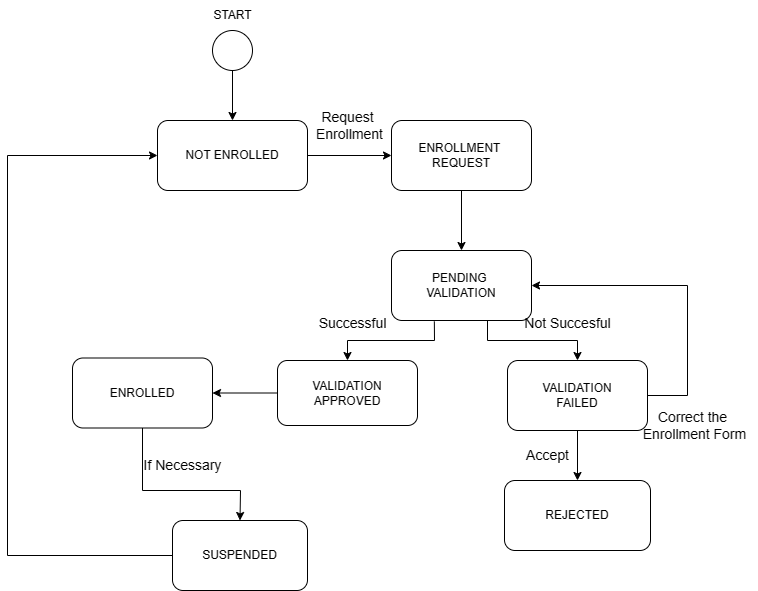

The diagram above was exported from draw.io. Its source (the exported page's mxGraphModel, read from the mxfile embedded in the PNG):
<mxGraphModel dx="1659" dy="1642" grid="1" gridSize="10" guides="1" tooltips="1" connect="1" arrows="1" fold="1" page="1" pageScale="1" pageWidth="827" pageHeight="1169" math="0" shadow="0">
  <root>
    <mxCell id="0" />
    <mxCell id="1" parent="0" />
    <mxCell id="oded_FFzcLw8vsmrOFwq-68" value="ENROLLED" style="rounded=1;whiteSpace=wrap;html=1;" parent="1" vertex="1">
      <mxGeometry x="25" y="217.5" width="140" height="70" as="geometry" />
    </mxCell>
    <mxCell id="oded_FFzcLw8vsmrOFwq-69" value="REJECTED" style="rounded=1;whiteSpace=wrap;html=1;" parent="1" vertex="1">
      <mxGeometry x="457" y="340" width="146" height="70" as="geometry" />
    </mxCell>
    <mxCell id="oded_FFzcLw8vsmrOFwq-70" value="VALIDATION&lt;br&gt;FAILED" style="rounded=1;whiteSpace=wrap;html=1;" parent="1" vertex="1">
      <mxGeometry x="460" y="220" width="140" height="70" as="geometry" />
    </mxCell>
    <mxCell id="oded_FFzcLw8vsmrOFwq-71" value="SUSPENDED" style="rounded=1;whiteSpace=wrap;html=1;" parent="1" vertex="1">
      <mxGeometry x="125" y="380" width="135" height="70" as="geometry" />
    </mxCell>
    <mxCell id="oded_FFzcLw8vsmrOFwq-72" value="PENDING&amp;nbsp;&lt;br&gt;VALIDATION" style="rounded=1;whiteSpace=wrap;html=1;" parent="1" vertex="1">
      <mxGeometry x="344" y="110" width="140" height="70" as="geometry" />
    </mxCell>
    <mxCell id="oded_FFzcLw8vsmrOFwq-73" value="ENROLLMENT&amp;nbsp;&lt;br&gt;REQUEST" style="rounded=1;whiteSpace=wrap;html=1;" parent="1" vertex="1">
      <mxGeometry x="344" y="-20" width="140" height="70" as="geometry" />
    </mxCell>
    <mxCell id="oded_FFzcLw8vsmrOFwq-74" value="NOT ENROLLED" style="rounded=1;whiteSpace=wrap;html=1;" parent="1" vertex="1">
      <mxGeometry x="110" y="-20" width="150" height="70" as="geometry" />
    </mxCell>
    <mxCell id="oded_FFzcLw8vsmrOFwq-76" value="" style="endArrow=classic;html=1;rounded=0;exitX=1;exitY=0.5;exitDx=0;exitDy=0;entryX=0;entryY=0.5;entryDx=0;entryDy=0;" parent="1" source="oded_FFzcLw8vsmrOFwq-74" target="oded_FFzcLw8vsmrOFwq-73" edge="1">
      <mxGeometry width="50" height="50" relative="1" as="geometry">
        <mxPoint x="400" y="190" as="sourcePoint" />
        <mxPoint x="450" y="140" as="targetPoint" />
      </mxGeometry>
    </mxCell>
    <mxCell id="oded_FFzcLw8vsmrOFwq-77" value="" style="endArrow=classic;html=1;rounded=0;exitX=0.5;exitY=1;exitDx=0;exitDy=0;entryX=0.5;entryY=0;entryDx=0;entryDy=0;" parent="1" source="oded_FFzcLw8vsmrOFwq-73" target="oded_FFzcLw8vsmrOFwq-72" edge="1">
      <mxGeometry width="50" height="50" relative="1" as="geometry">
        <mxPoint x="400" y="190" as="sourcePoint" />
        <mxPoint x="450" y="140" as="targetPoint" />
      </mxGeometry>
    </mxCell>
    <mxCell id="oded_FFzcLw8vsmrOFwq-79" value="" style="endArrow=classic;html=1;rounded=0;exitX=0.5;exitY=1;exitDx=0;exitDy=0;entryX=0.5;entryY=0;entryDx=0;entryDy=0;" parent="1" source="oded_FFzcLw8vsmrOFwq-72" target="oded_FFzcLw8vsmrOFwq-70" edge="1">
      <mxGeometry width="50" height="50" relative="1" as="geometry">
        <mxPoint x="400" y="260" as="sourcePoint" />
        <mxPoint x="450" y="210" as="targetPoint" />
        <Array as="points">
          <mxPoint x="440" y="180" />
          <mxPoint x="440" y="200" />
          <mxPoint x="530" y="200" />
        </Array>
      </mxGeometry>
    </mxCell>
    <mxCell id="oded_FFzcLw8vsmrOFwq-80" value="VALIDATION APPROVED" style="rounded=1;whiteSpace=wrap;html=1;" parent="1" vertex="1">
      <mxGeometry x="230" y="220" width="140" height="65" as="geometry" />
    </mxCell>
    <mxCell id="oded_FFzcLw8vsmrOFwq-81" value="" style="endArrow=classic;html=1;rounded=0;exitX=0.306;exitY=1.013;exitDx=0;exitDy=0;entryX=0.5;entryY=0;entryDx=0;entryDy=0;exitPerimeter=0;" parent="1" source="oded_FFzcLw8vsmrOFwq-72" target="oded_FFzcLw8vsmrOFwq-80" edge="1">
      <mxGeometry width="50" height="50" relative="1" as="geometry">
        <mxPoint x="400" y="260" as="sourcePoint" />
        <mxPoint x="450" y="210" as="targetPoint" />
        <Array as="points">
          <mxPoint x="387" y="200" />
          <mxPoint x="300" y="200" />
        </Array>
      </mxGeometry>
    </mxCell>
    <mxCell id="oded_FFzcLw8vsmrOFwq-82" value="" style="endArrow=classic;html=1;rounded=0;exitX=0.5;exitY=1;exitDx=0;exitDy=0;entryX=0.5;entryY=0;entryDx=0;entryDy=0;" parent="1" source="oded_FFzcLw8vsmrOFwq-70" target="oded_FFzcLw8vsmrOFwq-69" edge="1">
      <mxGeometry width="50" height="50" relative="1" as="geometry">
        <mxPoint x="400" y="330" as="sourcePoint" />
        <mxPoint x="450" y="280" as="targetPoint" />
      </mxGeometry>
    </mxCell>
    <mxCell id="oded_FFzcLw8vsmrOFwq-83" value="" style="ellipse;whiteSpace=wrap;html=1;aspect=fixed;" parent="1" vertex="1">
      <mxGeometry x="165" y="-110" width="40" height="40" as="geometry" />
    </mxCell>
    <mxCell id="oded_FFzcLw8vsmrOFwq-84" value="" style="endArrow=classic;html=1;rounded=0;exitX=0.5;exitY=1;exitDx=0;exitDy=0;entryX=0.5;entryY=0;entryDx=0;entryDy=0;" parent="1" source="oded_FFzcLw8vsmrOFwq-83" target="oded_FFzcLw8vsmrOFwq-74" edge="1">
      <mxGeometry width="50" height="50" relative="1" as="geometry">
        <mxPoint x="400" y="90" as="sourcePoint" />
        <mxPoint x="450" y="40" as="targetPoint" />
      </mxGeometry>
    </mxCell>
    <mxCell id="oded_FFzcLw8vsmrOFwq-85" value="" style="endArrow=classic;html=1;rounded=0;exitX=0;exitY=0.5;exitDx=0;exitDy=0;entryX=1;entryY=0.5;entryDx=0;entryDy=0;" parent="1" source="oded_FFzcLw8vsmrOFwq-80" target="oded_FFzcLw8vsmrOFwq-68" edge="1">
      <mxGeometry width="50" height="50" relative="1" as="geometry">
        <mxPoint x="400" y="180" as="sourcePoint" />
        <mxPoint x="450" y="130" as="targetPoint" />
      </mxGeometry>
    </mxCell>
    <mxCell id="oded_FFzcLw8vsmrOFwq-86" value="" style="endArrow=classic;html=1;rounded=0;exitX=1;exitY=0.5;exitDx=0;exitDy=0;entryX=1;entryY=0.5;entryDx=0;entryDy=0;" parent="1" source="oded_FFzcLw8vsmrOFwq-70" target="oded_FFzcLw8vsmrOFwq-72" edge="1">
      <mxGeometry width="50" height="50" relative="1" as="geometry">
        <mxPoint x="400" y="300" as="sourcePoint" />
        <mxPoint x="450" y="250" as="targetPoint" />
        <Array as="points">
          <mxPoint x="640" y="255" />
          <mxPoint x="640" y="145" />
        </Array>
      </mxGeometry>
    </mxCell>
    <mxCell id="oded_FFzcLw8vsmrOFwq-87" value="" style="endArrow=classic;html=1;rounded=0;exitX=0.5;exitY=1;exitDx=0;exitDy=0;entryX=0.5;entryY=0;entryDx=0;entryDy=0;" parent="1" source="oded_FFzcLw8vsmrOFwq-68" target="oded_FFzcLw8vsmrOFwq-71" edge="1">
      <mxGeometry width="50" height="50" relative="1" as="geometry">
        <mxPoint x="400" y="280" as="sourcePoint" />
        <mxPoint x="450" y="230" as="targetPoint" />
        <Array as="points">
          <mxPoint x="95" y="350" />
          <mxPoint x="193" y="350" />
        </Array>
      </mxGeometry>
    </mxCell>
    <mxCell id="oded_FFzcLw8vsmrOFwq-88" value="START" style="text;html=1;align=center;verticalAlign=middle;resizable=0;points=[];autosize=1;strokeColor=none;fillColor=none;" parent="1" vertex="1">
      <mxGeometry x="155" y="-140" width="60" height="30" as="geometry" />
    </mxCell>
    <mxCell id="oded_FFzcLw8vsmrOFwq-89" value="Request&lt;br style=&quot;font-size: 14px;&quot;&gt;&amp;nbsp;Enrollment" style="text;html=1;align=center;verticalAlign=middle;resizable=0;points=[];autosize=1;strokeColor=none;fillColor=none;fontSize=14;" parent="1" vertex="1">
      <mxGeometry x="255" y="-40" width="90" height="50" as="geometry" />
    </mxCell>
    <mxCell id="oded_FFzcLw8vsmrOFwq-92" value="Successful" style="text;html=1;align=center;verticalAlign=middle;resizable=0;points=[];autosize=1;strokeColor=none;fillColor=none;fontSize=14;" parent="1" vertex="1">
      <mxGeometry x="260" y="168" width="90" height="30" as="geometry" />
    </mxCell>
    <mxCell id="oded_FFzcLw8vsmrOFwq-93" value="Not Succesful" style="text;html=1;align=center;verticalAlign=middle;resizable=0;points=[];autosize=1;strokeColor=none;fillColor=none;fontSize=14;" parent="1" vertex="1">
      <mxGeometry x="465" y="168" width="110" height="30" as="geometry" />
    </mxCell>
    <mxCell id="oded_FFzcLw8vsmrOFwq-94" value="Correct the&lt;br&gt;&amp;nbsp;Enrollment Form" style="text;html=1;align=center;verticalAlign=middle;resizable=0;points=[];autosize=1;strokeColor=none;fillColor=none;fontSize=14;" parent="1" vertex="1">
      <mxGeometry x="580" y="260" width="130" height="50" as="geometry" />
    </mxCell>
    <mxCell id="oded_FFzcLw8vsmrOFwq-96" value="Accept" style="text;html=1;align=center;verticalAlign=middle;resizable=0;points=[];autosize=1;strokeColor=none;fillColor=none;fontSize=14;" parent="1" vertex="1">
      <mxGeometry x="465" y="300" width="70" height="30" as="geometry" />
    </mxCell>
    <mxCell id="oded_FFzcLw8vsmrOFwq-98" value="If Necessary" style="text;html=1;align=center;verticalAlign=middle;resizable=0;points=[];autosize=1;strokeColor=none;fillColor=none;fontSize=14;" parent="1" vertex="1">
      <mxGeometry x="85" y="310" width="100" height="30" as="geometry" />
    </mxCell>
    <mxCell id="oded_FFzcLw8vsmrOFwq-99" value="" style="endArrow=classic;html=1;rounded=0;exitX=0;exitY=0.5;exitDx=0;exitDy=0;entryX=0;entryY=0.5;entryDx=0;entryDy=0;" parent="1" source="oded_FFzcLw8vsmrOFwq-71" target="oded_FFzcLw8vsmrOFwq-74" edge="1">
      <mxGeometry width="50" height="50" relative="1" as="geometry">
        <mxPoint x="370" y="210" as="sourcePoint" />
        <mxPoint x="420" y="160" as="targetPoint" />
        <Array as="points">
          <mxPoint x="-40" y="415" />
          <mxPoint x="-40" y="15" />
        </Array>
      </mxGeometry>
    </mxCell>
  </root>
</mxGraphModel>